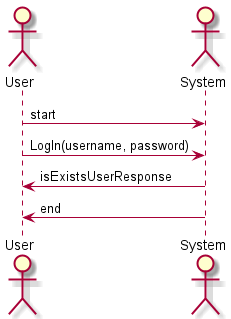

The diagram above was rendered by PlantUML. Its source (embedded in the PNG):
@startuml logIn

skinparam backgroundColor #FFFFFF


actor User
actor System

User -> System: start
User -> System: LogIn(username, password)
System -> User: isExistsUserResponse
System -> User: end
@enduml